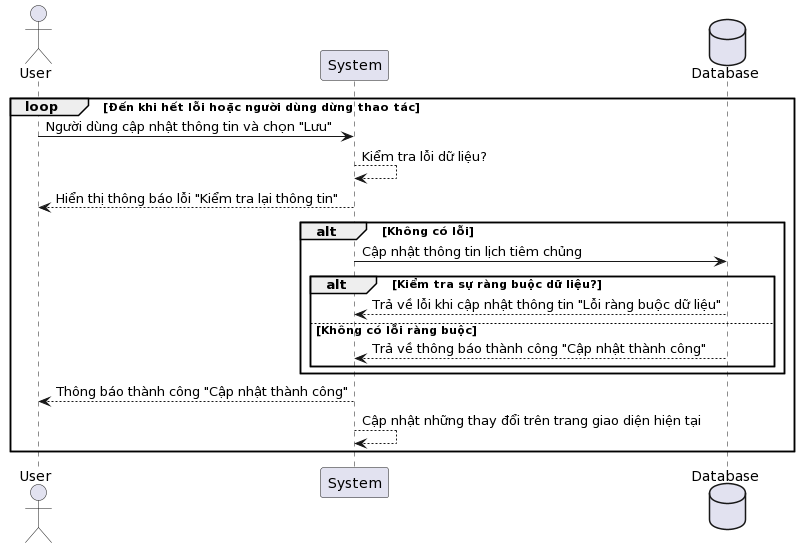

The diagram above was rendered by PlantUML. Its source (embedded in the PNG):
@startuml
actor User
participant "System" as System
database Database

loop Đến khi hết lỗi hoặc người dùng dừng thao tác
    User -> System: Người dùng cập nhật thông tin và chọn "Lưu"
    System --> System: Kiểm tra lỗi dữ liệu?
    System --> User: Hiển thị thông báo lỗi "Kiểm tra lại thông tin"
    
alt Không có lỗi
    System -> Database: Cập nhật thông tin lịch tiêm chủng
    alt Kiểm tra sự ràng buộc dữ liệu?
        Database --> System: Trả về lỗi khi cập nhật thông tin "Lỗi ràng buộc dữ liệu"
    else Không có lỗi ràng buộc
        Database --> System: Trả về thông báo thành công "Cập nhật thành công"
    end
end
System --> User: Thông báo thành công "Cập nhật thành công"
System --> System: Cập nhật những thay đổi trên trang giao diện hiện tại
end
@enduml